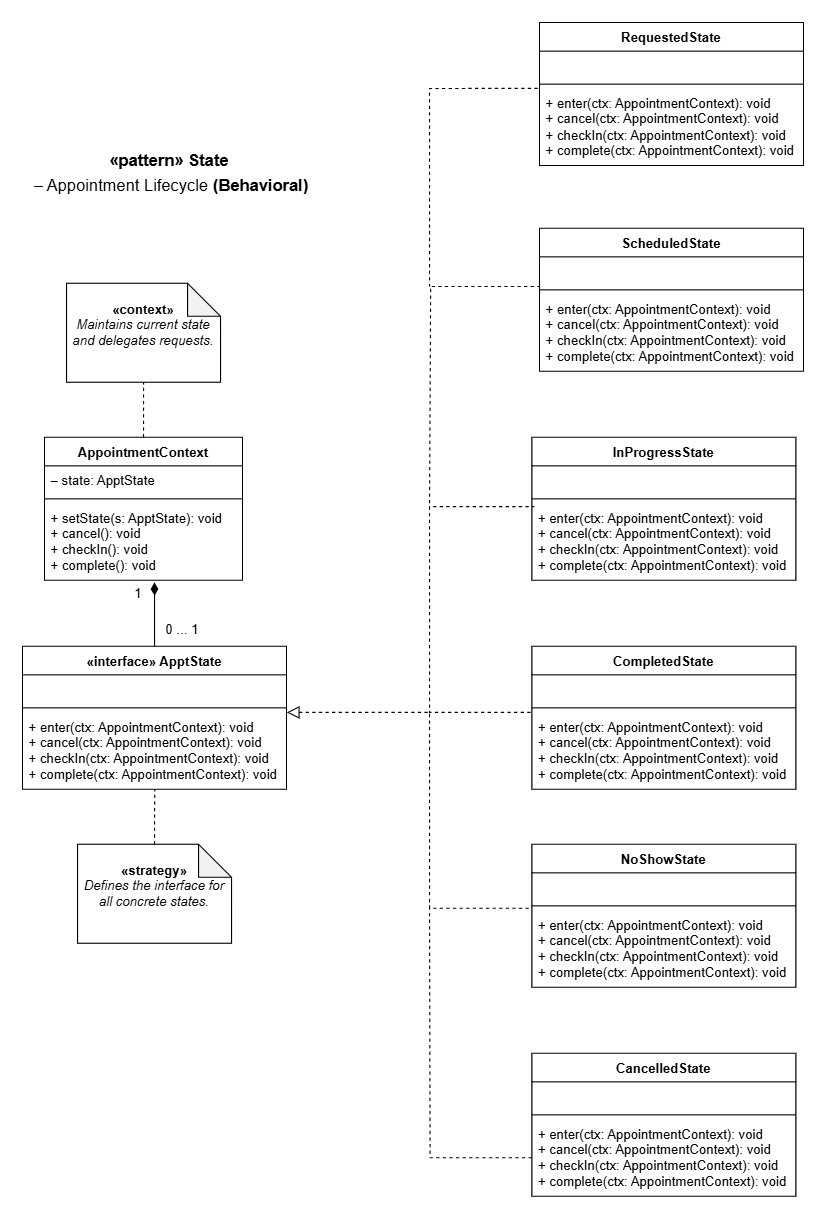

The diagram above was exported from draw.io. Its source (the exported page's mxGraphModel, read from the mxfile embedded in the PNG):
<mxGraphModel dx="928" dy="516" grid="1" gridSize="10" guides="1" tooltips="1" connect="1" arrows="1" fold="1" page="1" pageScale="1" pageWidth="583" pageHeight="413" math="0" shadow="0">
  <root>
    <mxCell id="0" />
    <mxCell id="1" parent="0" />
    <mxCell id="9Kd4wXd1FuxjbkzHXLCX-2" value="AppointmentContext" style="swimlane;fontStyle=1;align=center;verticalAlign=top;childLayout=stackLayout;horizontal=1;startSize=26;horizontalStack=0;resizeParent=1;resizeParentMax=0;resizeLast=0;collapsible=1;marginBottom=0;whiteSpace=wrap;html=1;" parent="1" vertex="1">
      <mxGeometry x="60" y="417" width="180" height="130" as="geometry" />
    </mxCell>
    <mxCell id="9Kd4wXd1FuxjbkzHXLCX-3" value="&lt;div&gt;– state: ApptState&lt;/div&gt;&lt;div&gt;&lt;br&gt;&lt;/div&gt;" style="text;strokeColor=none;fillColor=none;align=left;verticalAlign=top;spacingLeft=4;spacingRight=4;overflow=hidden;rotatable=0;points=[[0,0.5],[1,0.5]];portConstraint=eastwest;whiteSpace=wrap;html=1;" parent="9Kd4wXd1FuxjbkzHXLCX-2" vertex="1">
      <mxGeometry y="26" width="180" height="26" as="geometry" />
    </mxCell>
    <mxCell id="9Kd4wXd1FuxjbkzHXLCX-4" value="" style="line;strokeWidth=1;fillColor=none;align=left;verticalAlign=middle;spacingTop=-1;spacingLeft=3;spacingRight=3;rotatable=0;labelPosition=right;points=[];portConstraint=eastwest;strokeColor=inherit;" parent="9Kd4wXd1FuxjbkzHXLCX-2" vertex="1">
      <mxGeometry y="52" width="180" height="8" as="geometry" />
    </mxCell>
    <mxCell id="9Kd4wXd1FuxjbkzHXLCX-5" value="&lt;div&gt;+ setState(s: ApptState): void&lt;/div&gt;&lt;div&gt;+ cancel(): void&lt;/div&gt;&lt;div&gt;+ checkIn(): void&lt;/div&gt;&lt;div&gt;+ complete(): void&lt;/div&gt;&lt;div&gt;&lt;br&gt;&lt;/div&gt;" style="text;strokeColor=none;fillColor=none;align=left;verticalAlign=top;spacingLeft=4;spacingRight=4;overflow=hidden;rotatable=0;points=[[0,0.5],[1,0.5]];portConstraint=eastwest;whiteSpace=wrap;html=1;" parent="9Kd4wXd1FuxjbkzHXLCX-2" vertex="1">
      <mxGeometry y="60" width="180" height="70" as="geometry" />
    </mxCell>
    <mxCell id="9Kd4wXd1FuxjbkzHXLCX-6" value="«interface» ApptState" style="swimlane;fontStyle=1;align=center;verticalAlign=top;childLayout=stackLayout;horizontal=1;startSize=26;horizontalStack=0;resizeParent=1;resizeParentMax=0;resizeLast=0;collapsible=1;marginBottom=0;whiteSpace=wrap;html=1;" parent="1" vertex="1">
      <mxGeometry x="40" y="607" width="240" height="130" as="geometry" />
    </mxCell>
    <mxCell id="9Kd4wXd1FuxjbkzHXLCX-7" value="&lt;div&gt;&lt;br&gt;&lt;/div&gt;" style="text;strokeColor=none;fillColor=none;align=left;verticalAlign=top;spacingLeft=4;spacingRight=4;overflow=hidden;rotatable=0;points=[[0,0.5],[1,0.5]];portConstraint=eastwest;whiteSpace=wrap;html=1;" parent="9Kd4wXd1FuxjbkzHXLCX-6" vertex="1">
      <mxGeometry y="26" width="240" height="26" as="geometry" />
    </mxCell>
    <mxCell id="9Kd4wXd1FuxjbkzHXLCX-8" value="" style="line;strokeWidth=1;fillColor=none;align=left;verticalAlign=middle;spacingTop=-1;spacingLeft=3;spacingRight=3;rotatable=0;labelPosition=right;points=[];portConstraint=eastwest;strokeColor=inherit;" parent="9Kd4wXd1FuxjbkzHXLCX-6" vertex="1">
      <mxGeometry y="52" width="240" height="8" as="geometry" />
    </mxCell>
    <mxCell id="9Kd4wXd1FuxjbkzHXLCX-9" value="&lt;div&gt;&lt;div&gt;+ enter(ctx: AppointmentContext): void&lt;/div&gt;&lt;div&gt;+ cancel(ctx: AppointmentContext): void&lt;/div&gt;&lt;div&gt;+ checkIn(ctx: AppointmentContext): void&lt;/div&gt;&lt;div&gt;+ complete(ctx: AppointmentContext): void&lt;/div&gt;&lt;/div&gt;&lt;div&gt;&lt;br&gt;&lt;/div&gt;" style="text;strokeColor=none;fillColor=none;align=left;verticalAlign=top;spacingLeft=4;spacingRight=4;overflow=hidden;rotatable=0;points=[[0,0.5],[1,0.5]];portConstraint=eastwest;whiteSpace=wrap;html=1;" parent="9Kd4wXd1FuxjbkzHXLCX-6" vertex="1">
      <mxGeometry y="60" width="240" height="70" as="geometry" />
    </mxCell>
    <mxCell id="9Kd4wXd1FuxjbkzHXLCX-11" value="RequestedState" style="swimlane;fontStyle=1;align=center;verticalAlign=top;childLayout=stackLayout;horizontal=1;startSize=26;horizontalStack=0;resizeParent=1;resizeParentMax=0;resizeLast=0;collapsible=1;marginBottom=0;whiteSpace=wrap;html=1;" parent="1" vertex="1">
      <mxGeometry x="510" y="40" width="240" height="130" as="geometry" />
    </mxCell>
    <mxCell id="9Kd4wXd1FuxjbkzHXLCX-12" value="&lt;div&gt;&lt;br&gt;&lt;/div&gt;" style="text;strokeColor=none;fillColor=none;align=left;verticalAlign=top;spacingLeft=4;spacingRight=4;overflow=hidden;rotatable=0;points=[[0,0.5],[1,0.5]];portConstraint=eastwest;whiteSpace=wrap;html=1;" parent="9Kd4wXd1FuxjbkzHXLCX-11" vertex="1">
      <mxGeometry y="26" width="240" height="26" as="geometry" />
    </mxCell>
    <mxCell id="9Kd4wXd1FuxjbkzHXLCX-13" value="" style="line;strokeWidth=1;fillColor=none;align=left;verticalAlign=middle;spacingTop=-1;spacingLeft=3;spacingRight=3;rotatable=0;labelPosition=right;points=[];portConstraint=eastwest;strokeColor=inherit;" parent="9Kd4wXd1FuxjbkzHXLCX-11" vertex="1">
      <mxGeometry y="52" width="240" height="8" as="geometry" />
    </mxCell>
    <mxCell id="ucwn0IIh0pU3QqqQe3gW-3" style="edgeStyle=orthogonalEdgeStyle;rounded=0;orthogonalLoop=1;jettySize=auto;html=1;exitX=-0.007;exitY=-0.002;exitDx=0;exitDy=0;exitPerimeter=0;dashed=1;endArrow=none;endFill=0;startFill=0;" edge="1" parent="9Kd4wXd1FuxjbkzHXLCX-11" source="9Kd4wXd1FuxjbkzHXLCX-14">
      <mxGeometry relative="1" as="geometry">
        <mxPoint x="-100" y="240" as="targetPoint" />
        <Array as="points">
          <mxPoint x="-100" y="60" />
        </Array>
      </mxGeometry>
    </mxCell>
    <mxCell id="9Kd4wXd1FuxjbkzHXLCX-14" value="&lt;div&gt;&lt;div&gt;+ enter(ctx: AppointmentContext): void&lt;/div&gt;&lt;div&gt;+ cancel(ctx: AppointmentContext): void&lt;/div&gt;&lt;div&gt;+ checkIn(ctx: AppointmentContext): void&lt;/div&gt;&lt;div&gt;+ complete(ctx: AppointmentContext): void&lt;/div&gt;&lt;/div&gt;&lt;div&gt;&lt;br&gt;&lt;/div&gt;" style="text;strokeColor=none;fillColor=none;align=left;verticalAlign=top;spacingLeft=4;spacingRight=4;overflow=hidden;rotatable=0;points=[[0,0.5],[1,0.5]];portConstraint=eastwest;whiteSpace=wrap;html=1;" parent="9Kd4wXd1FuxjbkzHXLCX-11" vertex="1">
      <mxGeometry y="60" width="240" height="70" as="geometry" />
    </mxCell>
    <mxCell id="9Kd4wXd1FuxjbkzHXLCX-38" style="edgeStyle=orthogonalEdgeStyle;rounded=0;orthogonalLoop=1;jettySize=auto;html=1;entryX=0;entryY=-0.026;entryDx=0;entryDy=0;entryPerimeter=0;dashed=1;endArrow=none;startFill=0;startArrow=block;exitX=1.001;exitY=0.002;exitDx=0;exitDy=0;exitPerimeter=0;startSize=9;" parent="1" target="9Kd4wXd1FuxjbkzHXLCX-30" edge="1" source="9Kd4wXd1FuxjbkzHXLCX-9">
      <mxGeometry relative="1" as="geometry">
        <mxPoint x="290" y="667" as="sourcePoint" />
        <Array as="points">
          <mxPoint x="410" y="667" />
          <mxPoint x="410" y="845" />
        </Array>
      </mxGeometry>
    </mxCell>
    <mxCell id="9Kd4wXd1FuxjbkzHXLCX-19" value="InProgressState" style="swimlane;fontStyle=1;align=center;verticalAlign=top;childLayout=stackLayout;horizontal=1;startSize=26;horizontalStack=0;resizeParent=1;resizeParentMax=0;resizeLast=0;collapsible=1;marginBottom=0;whiteSpace=wrap;html=1;" parent="1" vertex="1">
      <mxGeometry x="503" y="417" width="240" height="130" as="geometry" />
    </mxCell>
    <mxCell id="9Kd4wXd1FuxjbkzHXLCX-20" value="&lt;div&gt;&lt;br&gt;&lt;/div&gt;" style="text;strokeColor=none;fillColor=none;align=left;verticalAlign=top;spacingLeft=4;spacingRight=4;overflow=hidden;rotatable=0;points=[[0,0.5],[1,0.5]];portConstraint=eastwest;whiteSpace=wrap;html=1;" parent="9Kd4wXd1FuxjbkzHXLCX-19" vertex="1">
      <mxGeometry y="26" width="240" height="26" as="geometry" />
    </mxCell>
    <mxCell id="9Kd4wXd1FuxjbkzHXLCX-21" value="" style="line;strokeWidth=1;fillColor=none;align=left;verticalAlign=middle;spacingTop=-1;spacingLeft=3;spacingRight=3;rotatable=0;labelPosition=right;points=[];portConstraint=eastwest;strokeColor=inherit;" parent="9Kd4wXd1FuxjbkzHXLCX-19" vertex="1">
      <mxGeometry y="52" width="240" height="8" as="geometry" />
    </mxCell>
    <mxCell id="9Kd4wXd1FuxjbkzHXLCX-22" value="&lt;div&gt;&lt;div&gt;+ enter(ctx: AppointmentContext): void&lt;/div&gt;&lt;div&gt;+ cancel(ctx: AppointmentContext): void&lt;/div&gt;&lt;div&gt;+ checkIn(ctx: AppointmentContext): void&lt;/div&gt;&lt;div&gt;+ complete(ctx: AppointmentContext): void&lt;/div&gt;&lt;/div&gt;&lt;div&gt;&lt;br&gt;&lt;/div&gt;" style="text;strokeColor=none;fillColor=none;align=left;verticalAlign=top;spacingLeft=4;spacingRight=4;overflow=hidden;rotatable=0;points=[[0,0.5],[1,0.5]];portConstraint=eastwest;whiteSpace=wrap;html=1;" parent="9Kd4wXd1FuxjbkzHXLCX-19" vertex="1">
      <mxGeometry y="60" width="240" height="70" as="geometry" />
    </mxCell>
    <mxCell id="9Kd4wXd1FuxjbkzHXLCX-23" value="CompletedState" style="swimlane;fontStyle=1;align=center;verticalAlign=top;childLayout=stackLayout;horizontal=1;startSize=26;horizontalStack=0;resizeParent=1;resizeParentMax=0;resizeLast=0;collapsible=1;marginBottom=0;whiteSpace=wrap;html=1;" parent="1" vertex="1">
      <mxGeometry x="503" y="607" width="240" height="130" as="geometry" />
    </mxCell>
    <mxCell id="9Kd4wXd1FuxjbkzHXLCX-24" value="&lt;div&gt;&lt;br&gt;&lt;/div&gt;" style="text;strokeColor=none;fillColor=none;align=left;verticalAlign=top;spacingLeft=4;spacingRight=4;overflow=hidden;rotatable=0;points=[[0,0.5],[1,0.5]];portConstraint=eastwest;whiteSpace=wrap;html=1;" parent="9Kd4wXd1FuxjbkzHXLCX-23" vertex="1">
      <mxGeometry y="26" width="240" height="26" as="geometry" />
    </mxCell>
    <mxCell id="9Kd4wXd1FuxjbkzHXLCX-25" value="" style="line;strokeWidth=1;fillColor=none;align=left;verticalAlign=middle;spacingTop=-1;spacingLeft=3;spacingRight=3;rotatable=0;labelPosition=right;points=[];portConstraint=eastwest;strokeColor=inherit;" parent="9Kd4wXd1FuxjbkzHXLCX-23" vertex="1">
      <mxGeometry y="52" width="240" height="8" as="geometry" />
    </mxCell>
    <mxCell id="9Kd4wXd1FuxjbkzHXLCX-26" value="&lt;div&gt;&lt;div&gt;+ enter(ctx: AppointmentContext): void&lt;/div&gt;&lt;div&gt;+ cancel(ctx: AppointmentContext): void&lt;/div&gt;&lt;div&gt;+ checkIn(ctx: AppointmentContext): void&lt;/div&gt;&lt;div&gt;+ complete(ctx: AppointmentContext): void&lt;/div&gt;&lt;/div&gt;&lt;div&gt;&lt;br&gt;&lt;/div&gt;" style="text;strokeColor=none;fillColor=none;align=left;verticalAlign=top;spacingLeft=4;spacingRight=4;overflow=hidden;rotatable=0;points=[[0,0.5],[1,0.5]];portConstraint=eastwest;whiteSpace=wrap;html=1;" parent="9Kd4wXd1FuxjbkzHXLCX-23" vertex="1">
      <mxGeometry y="60" width="240" height="70" as="geometry" />
    </mxCell>
    <mxCell id="9Kd4wXd1FuxjbkzHXLCX-27" value="&lt;span style=&quot;&quot; data-end=&quot;2001&quot; data-start=&quot;1986&quot;&gt;NoShowState&lt;/span&gt;" style="swimlane;fontStyle=1;align=center;verticalAlign=top;childLayout=stackLayout;horizontal=1;startSize=26;horizontalStack=0;resizeParent=1;resizeParentMax=0;resizeLast=0;collapsible=1;marginBottom=0;whiteSpace=wrap;html=1;" parent="1" vertex="1">
      <mxGeometry x="503" y="787" width="240" height="130" as="geometry" />
    </mxCell>
    <mxCell id="9Kd4wXd1FuxjbkzHXLCX-28" value="&lt;div&gt;&lt;br&gt;&lt;/div&gt;" style="text;strokeColor=none;fillColor=none;align=left;verticalAlign=top;spacingLeft=4;spacingRight=4;overflow=hidden;rotatable=0;points=[[0,0.5],[1,0.5]];portConstraint=eastwest;whiteSpace=wrap;html=1;" parent="9Kd4wXd1FuxjbkzHXLCX-27" vertex="1">
      <mxGeometry y="26" width="240" height="26" as="geometry" />
    </mxCell>
    <mxCell id="9Kd4wXd1FuxjbkzHXLCX-29" value="" style="line;strokeWidth=1;fillColor=none;align=left;verticalAlign=middle;spacingTop=-1;spacingLeft=3;spacingRight=3;rotatable=0;labelPosition=right;points=[];portConstraint=eastwest;strokeColor=inherit;" parent="9Kd4wXd1FuxjbkzHXLCX-27" vertex="1">
      <mxGeometry y="52" width="240" height="8" as="geometry" />
    </mxCell>
    <mxCell id="9Kd4wXd1FuxjbkzHXLCX-30" value="&lt;div&gt;&lt;div&gt;+ enter(ctx: AppointmentContext): void&lt;/div&gt;&lt;div&gt;+ cancel(ctx: AppointmentContext): void&lt;/div&gt;&lt;div&gt;+ checkIn(ctx: AppointmentContext): void&lt;/div&gt;&lt;div&gt;+ complete(ctx: AppointmentContext): void&lt;/div&gt;&lt;/div&gt;&lt;div&gt;&lt;br&gt;&lt;/div&gt;" style="text;strokeColor=none;fillColor=none;align=left;verticalAlign=top;spacingLeft=4;spacingRight=4;overflow=hidden;rotatable=0;points=[[0,0.5],[1,0.5]];portConstraint=eastwest;whiteSpace=wrap;html=1;" parent="9Kd4wXd1FuxjbkzHXLCX-27" vertex="1">
      <mxGeometry y="60" width="240" height="70" as="geometry" />
    </mxCell>
    <mxCell id="9Kd4wXd1FuxjbkzHXLCX-31" value="CancelledState" style="swimlane;fontStyle=1;align=center;verticalAlign=top;childLayout=stackLayout;horizontal=1;startSize=26;horizontalStack=0;resizeParent=1;resizeParentMax=0;resizeLast=0;collapsible=1;marginBottom=0;whiteSpace=wrap;html=1;" parent="1" vertex="1">
      <mxGeometry x="503" y="977" width="240" height="130" as="geometry" />
    </mxCell>
    <mxCell id="9Kd4wXd1FuxjbkzHXLCX-32" value="&lt;div&gt;&lt;br&gt;&lt;/div&gt;" style="text;strokeColor=none;fillColor=none;align=left;verticalAlign=top;spacingLeft=4;spacingRight=4;overflow=hidden;rotatable=0;points=[[0,0.5],[1,0.5]];portConstraint=eastwest;whiteSpace=wrap;html=1;" parent="9Kd4wXd1FuxjbkzHXLCX-31" vertex="1">
      <mxGeometry y="26" width="240" height="26" as="geometry" />
    </mxCell>
    <mxCell id="9Kd4wXd1FuxjbkzHXLCX-33" value="" style="line;strokeWidth=1;fillColor=none;align=left;verticalAlign=middle;spacingTop=-1;spacingLeft=3;spacingRight=3;rotatable=0;labelPosition=right;points=[];portConstraint=eastwest;strokeColor=inherit;" parent="9Kd4wXd1FuxjbkzHXLCX-31" vertex="1">
      <mxGeometry y="52" width="240" height="8" as="geometry" />
    </mxCell>
    <mxCell id="ucwn0IIh0pU3QqqQe3gW-2" style="edgeStyle=orthogonalEdgeStyle;rounded=0;orthogonalLoop=1;jettySize=auto;html=1;exitX=0;exitY=0.5;exitDx=0;exitDy=0;dashed=1;endArrow=none;startFill=0;" edge="1" parent="9Kd4wXd1FuxjbkzHXLCX-31" source="9Kd4wXd1FuxjbkzHXLCX-34">
      <mxGeometry relative="1" as="geometry">
        <mxPoint x="-93" y="-137" as="targetPoint" />
      </mxGeometry>
    </mxCell>
    <mxCell id="9Kd4wXd1FuxjbkzHXLCX-34" value="&lt;div&gt;&lt;div&gt;+ enter(ctx: AppointmentContext): void&lt;/div&gt;&lt;div&gt;+ cancel(ctx: AppointmentContext): void&lt;/div&gt;&lt;div&gt;+ checkIn(ctx: AppointmentContext): void&lt;/div&gt;&lt;div&gt;+ complete(ctx: AppointmentContext): void&lt;/div&gt;&lt;/div&gt;&lt;div&gt;&lt;br&gt;&lt;/div&gt;" style="text;strokeColor=none;fillColor=none;align=left;verticalAlign=top;spacingLeft=4;spacingRight=4;overflow=hidden;rotatable=0;points=[[0,0.5],[1,0.5]];portConstraint=eastwest;whiteSpace=wrap;html=1;" parent="9Kd4wXd1FuxjbkzHXLCX-31" vertex="1">
      <mxGeometry y="60" width="240" height="70" as="geometry" />
    </mxCell>
    <mxCell id="9Kd4wXd1FuxjbkzHXLCX-37" style="edgeStyle=orthogonalEdgeStyle;rounded=0;orthogonalLoop=1;jettySize=auto;html=1;entryX=0.01;entryY=0.044;entryDx=0;entryDy=0;entryPerimeter=0;exitX=-0.005;exitY=0.002;exitDx=0;exitDy=0;exitPerimeter=0;endArrow=none;endFill=1;startArrow=none;startFill=0;dashed=1;" parent="1" source="9Kd4wXd1FuxjbkzHXLCX-26" target="9Kd4wXd1FuxjbkzHXLCX-22" edge="1">
      <mxGeometry relative="1" as="geometry">
        <mxPoint x="490" y="657" as="sourcePoint" />
        <Array as="points">
          <mxPoint x="410" y="667" />
          <mxPoint x="410" y="480" />
        </Array>
      </mxGeometry>
    </mxCell>
    <mxCell id="9Kd4wXd1FuxjbkzHXLCX-41" value="ScheduledState" style="swimlane;fontStyle=1;align=center;verticalAlign=top;childLayout=stackLayout;horizontal=1;startSize=26;horizontalStack=0;resizeParent=1;resizeParentMax=0;resizeLast=0;collapsible=1;marginBottom=0;whiteSpace=wrap;html=1;" parent="1" vertex="1">
      <mxGeometry x="510" y="227" width="240" height="130" as="geometry" />
    </mxCell>
    <mxCell id="9Kd4wXd1FuxjbkzHXLCX-42" value="&lt;div&gt;&lt;br&gt;&lt;/div&gt;" style="text;strokeColor=none;fillColor=none;align=left;verticalAlign=top;spacingLeft=4;spacingRight=4;overflow=hidden;rotatable=0;points=[[0,0.5],[1,0.5]];portConstraint=eastwest;whiteSpace=wrap;html=1;" parent="9Kd4wXd1FuxjbkzHXLCX-41" vertex="1">
      <mxGeometry y="26" width="240" height="26" as="geometry" />
    </mxCell>
    <mxCell id="9Kd4wXd1FuxjbkzHXLCX-43" value="" style="line;strokeWidth=1;fillColor=none;align=left;verticalAlign=middle;spacingTop=-1;spacingLeft=3;spacingRight=3;rotatable=0;labelPosition=right;points=[];portConstraint=eastwest;strokeColor=inherit;" parent="9Kd4wXd1FuxjbkzHXLCX-41" vertex="1">
      <mxGeometry y="52" width="240" height="8" as="geometry" />
    </mxCell>
    <mxCell id="ucwn0IIh0pU3QqqQe3gW-1" style="edgeStyle=orthogonalEdgeStyle;rounded=0;orthogonalLoop=1;jettySize=auto;html=1;exitX=0;exitY=-0.001;exitDx=0;exitDy=0;endArrow=none;startFill=0;exitPerimeter=0;dashed=1;" edge="1" parent="9Kd4wXd1FuxjbkzHXLCX-41" source="9Kd4wXd1FuxjbkzHXLCX-44">
      <mxGeometry relative="1" as="geometry">
        <mxPoint x="-100" y="253" as="targetPoint" />
        <Array as="points">
          <mxPoint y="53" />
          <mxPoint x="-99" y="53" />
          <mxPoint x="-99" y="253" />
        </Array>
      </mxGeometry>
    </mxCell>
    <mxCell id="9Kd4wXd1FuxjbkzHXLCX-44" value="&lt;div&gt;&lt;div&gt;+ enter(ctx: AppointmentContext): void&lt;/div&gt;&lt;div&gt;+ cancel(ctx: AppointmentContext): void&lt;/div&gt;&lt;div&gt;+ checkIn(ctx: AppointmentContext): void&lt;/div&gt;&lt;div&gt;+ complete(ctx: AppointmentContext): void&lt;/div&gt;&lt;/div&gt;&lt;div&gt;&lt;br&gt;&lt;/div&gt;" style="text;strokeColor=none;fillColor=none;align=left;verticalAlign=top;spacingLeft=4;spacingRight=4;overflow=hidden;rotatable=0;points=[[0,0.5],[1,0.5]];portConstraint=eastwest;whiteSpace=wrap;html=1;" parent="9Kd4wXd1FuxjbkzHXLCX-41" vertex="1">
      <mxGeometry y="60" width="240" height="70" as="geometry" />
    </mxCell>
    <mxCell id="9Kd4wXd1FuxjbkzHXLCX-47" style="edgeStyle=orthogonalEdgeStyle;rounded=0;orthogonalLoop=1;jettySize=auto;html=1;exitX=0.5;exitY=0;exitDx=0;exitDy=0;entryX=0.555;entryY=1.029;entryDx=0;entryDy=0;entryPerimeter=0;endArrow=diamondThin;startFill=0;startArrow=none;endSize=9;targetPerimeterSpacing=6;sourcePerimeterSpacing=5;startSize=9;endFill=1;" parent="1" source="9Kd4wXd1FuxjbkzHXLCX-6" target="9Kd4wXd1FuxjbkzHXLCX-5" edge="1">
      <mxGeometry relative="1" as="geometry">
        <Array as="points">
          <mxPoint x="160" y="557" />
          <mxPoint x="160" y="557" />
        </Array>
      </mxGeometry>
    </mxCell>
    <mxCell id="9Kd4wXd1FuxjbkzHXLCX-48" value="1" style="text;html=1;align=center;verticalAlign=middle;resizable=0;points=[];autosize=1;strokeColor=none;fillColor=none;" parent="1" vertex="1">
      <mxGeometry x="130" y="545" width="30" height="30" as="geometry" />
    </mxCell>
    <mxCell id="9Kd4wXd1FuxjbkzHXLCX-49" value="0 ... 1" style="text;html=1;align=center;verticalAlign=middle;resizable=0;points=[];autosize=1;strokeColor=none;fillColor=none;" parent="1" vertex="1">
      <mxGeometry x="160" y="577" width="50" height="30" as="geometry" />
    </mxCell>
    <mxCell id="9Kd4wXd1FuxjbkzHXLCX-50" value="&lt;div&gt;&lt;b&gt;«context»&lt;/b&gt;&lt;/div&gt;&lt;div&gt;&lt;i&gt;Maintains current state and delegates requests.&lt;/i&gt;&lt;/div&gt;&lt;div&gt;&lt;br&gt;&lt;/div&gt;" style="shape=note;whiteSpace=wrap;html=1;backgroundOutline=1;darkOpacity=0.05;" parent="1" vertex="1">
      <mxGeometry x="80" y="277" width="140" height="90" as="geometry" />
    </mxCell>
    <mxCell id="9Kd4wXd1FuxjbkzHXLCX-51" value="&lt;div&gt;&lt;div&gt;&lt;b&gt;«strategy»&lt;/b&gt;&lt;/div&gt;&lt;div&gt;&lt;i&gt;Defines the interface for all concrete states.&lt;/i&gt;&lt;/div&gt;&lt;/div&gt;&lt;div&gt;&lt;br&gt;&lt;/div&gt;" style="shape=note;whiteSpace=wrap;html=1;backgroundOutline=1;darkOpacity=0.05;" parent="1" vertex="1">
      <mxGeometry x="90" y="787" width="140" height="90" as="geometry" />
    </mxCell>
    <mxCell id="9Kd4wXd1FuxjbkzHXLCX-52" style="edgeStyle=orthogonalEdgeStyle;rounded=0;orthogonalLoop=1;jettySize=auto;html=1;exitX=0.5;exitY=0;exitDx=0;exitDy=0;entryX=0.5;entryY=1;entryDx=0;entryDy=0;entryPerimeter=0;endArrow=none;startFill=0;dashed=1;" parent="1" source="9Kd4wXd1FuxjbkzHXLCX-2" target="9Kd4wXd1FuxjbkzHXLCX-50" edge="1">
      <mxGeometry relative="1" as="geometry" />
    </mxCell>
    <mxCell id="9Kd4wXd1FuxjbkzHXLCX-54" style="edgeStyle=orthogonalEdgeStyle;rounded=0;orthogonalLoop=1;jettySize=auto;html=1;exitX=0.5;exitY=0;exitDx=0;exitDy=0;exitPerimeter=0;entryX=0.501;entryY=0.997;entryDx=0;entryDy=0;entryPerimeter=0;endArrow=none;startFill=0;dashed=1;" parent="1" source="9Kd4wXd1FuxjbkzHXLCX-51" target="9Kd4wXd1FuxjbkzHXLCX-9" edge="1">
      <mxGeometry relative="1" as="geometry" />
    </mxCell>
    <mxCell id="9Kd4wXd1FuxjbkzHXLCX-56" value="&lt;div style=&quot;line-height: 150%;&quot;&gt;&lt;div&gt;&lt;font style=&quot;font-size: 15px; line-height: 150%;&quot;&gt;&lt;b&gt;«pattern» State&amp;nbsp;&lt;/b&gt;&lt;/font&gt;&lt;/div&gt;&lt;div&gt;&lt;font style=&quot;font-size: 15px; line-height: 150%;&quot;&gt;– Appointment Lifecycle &lt;b&gt;(Behavioral)&lt;/b&gt;&lt;/font&gt;&lt;/div&gt;&lt;div&gt;&lt;/div&gt;&lt;/div&gt;" style="text;html=1;align=center;verticalAlign=middle;resizable=0;points=[];autosize=1;strokeColor=none;fillColor=none;spacing=2;spacingBottom=0;perimeterSpacing=1;" parent="1" vertex="1">
      <mxGeometry x="40" y="147" width="270" height="60" as="geometry" />
    </mxCell>
  </root>
</mxGraphModel>